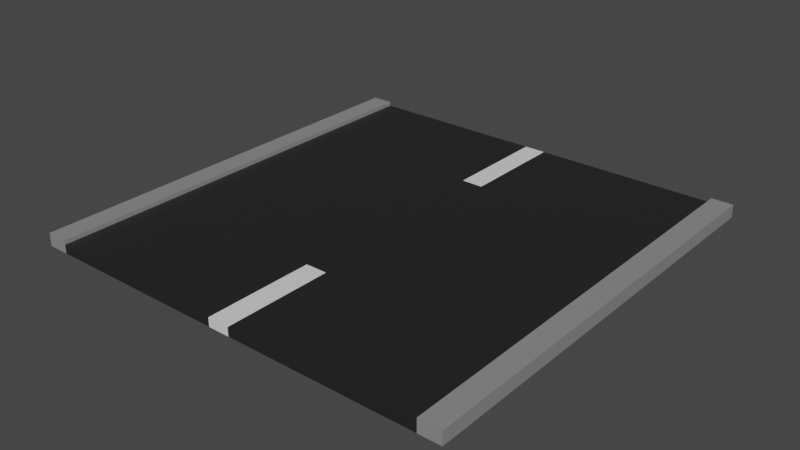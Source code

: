 # Source: RoadTile.blend  (saved by Blender 2.80.75; exported with 4.5.12 LTS)
import bpy
from mathutils import Matrix  # noqa: F401  (used for matrix-valued properties, if any)

bpy.ops.wm.read_factory_settings(use_empty=True)
scene = bpy.context.scene
scene.name = 'Scene'

# ---- collections
col_collection = bpy.data.collections.new('Collection'); scene.collection.children.link(col_collection)

# ---- materials (node trees are filled in below, after node groups)
mat_road_white = bpy.data.materials.new('Road White')
mat_road_white.use_transparent_shadow = False
mat_road_grey = bpy.data.materials.new('Road Grey')
mat_road_grey.use_transparent_shadow = False
mat_road_black = bpy.data.materials.new('Road Black')
mat_road_black.use_transparent_shadow = False

# ---- material node trees
mat_road_white.use_nodes = True; mat_road_white.node_tree.nodes.clear()
_N = mat_road_white.node_tree.nodes; _L = mat_road_white.node_tree.links
n0 = _N.new('ShaderNodeOutputMaterial'); n0.name = 'Material Output'; n0.location = (300, 300)
n1 = _N.new('ShaderNodeBsdfPrincipled'); n1.name = 'Principled BSDF'; n1.location = (10, 300)
n1.distribution = 'GGX'
n1.subsurface_method = 'BURLEY'
n1.inputs[3].default_value = 1.45
n1.inputs[27].default_value = (0.0, 0.0, 0.0, 1.0)
n1.inputs[28].default_value = 1.0
_L.new(n1.outputs[0], n0.inputs[0])
n0.is_active_output = True
mat_road_grey.use_nodes = True; mat_road_grey.node_tree.nodes.clear()
_N = mat_road_grey.node_tree.nodes; _L = mat_road_grey.node_tree.links
n0 = _N.new('ShaderNodeOutputMaterial'); n0.name = 'Material Output'; n0.location = (300, 300)
n1 = _N.new('ShaderNodeBsdfPrincipled'); n1.name = 'Principled BSDF'; n1.location = (10, 300)
n1.distribution = 'GGX'
n1.subsurface_method = 'BURLEY'
n1.inputs[0].default_value = (0.2529, 0.2529, 0.2529, 1.0)
n1.inputs[3].default_value = 1.45
n1.inputs[27].default_value = (0.0, 0.0, 0.0, 1.0)
n1.inputs[28].default_value = 1.0
_L.new(n1.outputs[0], n0.inputs[0])
n0.is_active_output = True
mat_road_black.use_nodes = True; mat_road_black.node_tree.nodes.clear()
_N = mat_road_black.node_tree.nodes; _L = mat_road_black.node_tree.links
n0 = _N.new('ShaderNodeOutputMaterial'); n0.name = 'Material Output'; n0.location = (300, 300)
n1 = _N.new('ShaderNodeBsdfPrincipled'); n1.name = 'Principled BSDF'; n1.location = (10, 300)
n1.distribution = 'GGX'
n1.subsurface_method = 'BURLEY'
n1.inputs[0].default_value = (0.01739, 0.01739, 0.01739, 1.0)
n1.inputs[3].default_value = 1.45
n1.inputs[27].default_value = (0.0, 0.0, 0.0, 1.0)
n1.inputs[28].default_value = 1.0
_L.new(n1.outputs[0], n0.inputs[0])
n0.is_active_output = True

# ---- world
world_world = bpy.data.worlds.new('World'); scene.world = world_world
world_world.use_nodes = True; world_world.node_tree.nodes.clear()
_N = world_world.node_tree.nodes; _L = world_world.node_tree.links
n0 = _N.new('ShaderNodeOutputWorld'); n0.name = 'World Output'; n0.location = (300, 300)
n1 = _N.new('ShaderNodeBackground'); n1.name = 'Background'; n1.location = (10, 300)
n1.inputs[0].default_value = (0.05088, 0.05088, 0.05088, 1.0)
_L.new(n1.outputs[0], n0.inputs[0])
n0.is_active_output = True
world_world.color = (0.05088, 0.05088, 0.05088)
world_world.use_sun_shadow = False
world_world.sun_shadow_jitter_overblur = 0.0

# ---- meshes
me_plane = bpy.data.meshes.new('Plane')
me_plane.from_pydata([(-1.0, -1.0, 0.2), (1.0, -1.0, 0.2), (-1.0, 1.0, 0.2), (1.0, 1.0, 0.2), (0.0, -1.0, 0.2), (0.0, 1.0, 0.2), (-0.9, 1.0, 0.2), (-0.9, -1.0, 0.2), (0.9, -1.0, 0.2), (0.9, 1.0, 0.2), (-1.0, 1.0, -1.49e-08), (-1.0, -1.0, -1.49e-08), (0.9, -1.0, -1.49e-08), (1.0, -1.0, -1.49e-08), (1.0, 1.0, -1.49e-08), (-0.9, 1.0, -1.49e-08), (-0.9, -1.0, -1.49e-08), (0.0, -1.0, -1.49e-08), (0.9, 1.0, -1.49e-08), (0.0, 1.0, -1.49e-08), (-1.0, 1.0, 0.3), (-1.0, -1.0, 0.3), (0.9, -1.0, 0.3), (1.0, -1.0, 0.3), (1.0, 1.0, 0.3), (-0.9, 1.0, 0.3), (-0.9, -1.0, 0.3), (0.9, 1.0, 0.3), (-1.0, 0.0, 0.2), (1.0, 0.0, 0.2), (0.0, 0.0, 0.2), (-0.9, 0.0, 0.2), (0.9, 0.0, 0.2), (-1.0, 0.0, -1.49e-08), (1.0, 0.0, -1.49e-08), (0.0, 0.0, -1.49e-08), (-0.9, 0.0, -1.49e-08), (0.9, 0.0, -1.49e-08), (-1.0, 0.0, 0.3), (1.0, 0.0, 0.3), (-0.9, 0.0, 0.3), (0.9, 0.0, 0.3), (-1.0, -0.5, 0.2), (-1.0, -0.5, -1.49e-08), (-1.0, -0.5, 0.3), (1.0, -0.5, 0.2), (0.0, -0.5, 0.2), (-0.9, -0.5, 0.2), (0.9, -0.5, 0.2), (1.0, -0.5, -1.49e-08), (0.0, -0.5, -1.49e-08), (-0.9, -0.5, -1.49e-08), (0.9, -0.5, -1.49e-08), (1.0, -0.5, 0.3), (-0.9, -0.5, 0.3), (0.9, -0.5, 0.3), (1.0, 0.5, 0.2), (0.0, 0.5, 0.2), (-0.9, 0.5, 0.2), (0.9, 0.5, 0.2), (1.0, 0.5, -1.49e-08), (0.0, 0.5, -1.49e-08), (-0.9, 0.5, -1.49e-08), (0.9, 0.5, -1.49e-08), (1.0, 0.5, 0.3), (-0.9, 0.5, 0.3), (0.9, 0.5, 0.3), (-1.0, 0.5, 0.2), (-1.0, 0.5, -1.49e-08), (-1.0, 0.5, 0.3), (-0.05, -1.0, 0.2), (-0.05, 1.0, 0.2), (-0.05, -1.0, -1.49e-08), (-0.05, 1.0, -1.49e-08), (-0.05, 0.0, -1.49e-08), (-0.05, 0.0, 0.2), (-0.05, -0.5, 0.2), (-0.05, -0.5, -1.49e-08), (-0.05, 0.5, -1.49e-08), (-0.05, 0.5, 0.2), (0.05, 1.0, 0.2), (0.05, -1.0, 0.2), (0.05, 1.0, -1.49e-08), (0.05, -1.0, -1.49e-08), (0.05, 0.0, -1.49e-08), (0.05, 0.0, 0.2), (0.05, -0.5, 0.2), (0.05, -0.5, -1.49e-08), (0.05, 0.5, -1.49e-08), (0.05, 0.5, 0.2)], [], [(45, 53, 23, 1), (79, 57, 5, 71), (7, 26, 21, 0), (89, 59, 9, 80), (63, 18, 14, 60), (78, 73, 19, 61), (68, 10, 15, 62), (88, 82, 18, 63), (56, 60, 14, 3), (6, 15, 10, 2), (81, 83, 12, 8), (42, 43, 11, 0), (71, 73, 15, 6), (70, 72, 17, 4), (3, 14, 18, 9), (8, 12, 13, 1), (0, 11, 16, 7), (80, 82, 19, 5), (66, 64, 24, 27), (69, 65, 25, 20), (9, 27, 24, 3), (67, 69, 20, 2), (47, 54, 26, 7), (2, 20, 25, 6), (59, 66, 27, 9), (1, 23, 22, 8), (48, 55, 41, 32), (58, 65, 40, 31), (42, 44, 38, 28), (44, 54, 40, 38), (55, 53, 39, 41), (67, 68, 33, 28), (45, 49, 34, 29), (87, 84, 37, 52), (43, 33, 36, 51), (77, 74, 35, 50), (52, 37, 34, 49), (86, 48, 32, 85), (76, 46, 30, 75), (56, 64, 39, 29), (70, 4, 46, 76), (81, 8, 48, 86), (12, 52, 49, 13), (72, 77, 50, 17), (11, 43, 51, 16), (83, 87, 52, 12), (1, 13, 49, 45), (22, 23, 53, 55), (21, 26, 54, 44), (0, 21, 44, 42), (8, 22, 55, 48), (31, 40, 54, 47), (28, 33, 43, 42), (29, 39, 53, 45), (3, 24, 64, 56), (2, 10, 68, 67), (6, 25, 65, 58), (32, 41, 66, 59), (28, 38, 69, 67), (38, 40, 65, 69), (41, 39, 64, 66), (29, 34, 60, 56), (84, 88, 63, 37), (33, 68, 62, 36), (74, 78, 61, 35), (37, 63, 60, 34), (85, 32, 59, 89), (75, 30, 57, 79), (31, 75, 79, 58), (36, 62, 78, 74), (16, 51, 77, 72), (7, 70, 76, 47), (47, 76, 75, 31), (51, 36, 74, 77), (7, 16, 72, 70), (5, 19, 73, 71), (62, 15, 73, 78), (58, 79, 71, 6), (30, 85, 89, 57), (35, 61, 88, 84), (17, 50, 87, 83), (4, 81, 86, 46), (46, 86, 85, 30), (50, 35, 84, 87), (9, 18, 82, 80), (4, 17, 83, 81), (61, 19, 82, 88), (57, 89, 80, 5)])
me_plane.polygons.foreach_set('material_index', [1, 0, 1, 2, 1, 1, 1, 1, 1, 1, 2, 1, 2, 0, 1, 1, 1, 0, 1, 1, 1, 1, 1, 1, 1, 1, 1, 1, 1, 1, 1, 1, 1, 1, 1, 1, 1, 2, 2, 1, 0, 2, 1, 1, 1, 1, 1, 1, 1, 1, 1, 1, 1, 1, 1, 1, 1, 1, 1, 1, 1, 1, 1, 1, 1, 1, 2, 2, 2, 1, 1, 2, 2, 1, 2, 0, 1, 2, 2, 1, 1, 0, 2, 1, 2, 0, 1, 0])
_uv = me_plane.uv_layers.new(name='UVMap')
_uv.uv.foreach_set('vector', [1.0, 0.25, 1.0, 0.25, 1.0, 0.0, 1.0, 0.0, 0.474, 0.75, 0.5, 0.75, 0.5, 1.0, 0.474, 1.0, 0.1002, 0.0, 0.1002, 0.0, 0.0, 0.0, 0.0, 0.0, 0.5811, 0.75, 0.9503, 0.75, 0.9503, 1.0, 0.5811, 1.0, 0.9503, 0.75, 0.9503, 1.0, 1.0, 1.0, 1.0, 0.75, 0.474, 0.75, 0.474, 1.0, 0.5, 1.0, 0.5, 0.75, 0.0, 0.75, 0.0, 1.0, 0.1002, 1.0, 0.1002, 0.75, 0.5811, 0.75, 0.5811, 1.0, 0.9503, 1.0, 0.9503, 0.75, 1.0, 0.75, 1.0, 0.75, 1.0, 1.0, 1.0, 1.0, 0.1002, 1.0, 0.1002, 1.0, 0.0, 1.0, 0.0, 1.0, 0.5811, 0.0, 0.5811, 0.0, 0.9503, 0.0, 0.9503, 0.0, 0.0, 0.25, 0.0, 0.25, 0.0, 0.0, 0.0, 0.0, 0.474, 1.0, 0.474, 1.0, 0.1002, 1.0, 0.1002, 1.0, 0.474, 0.0, 0.474, 0.0, 0.5, 0.0, 0.5, 0.0, 1.0, 1.0, 1.0, 1.0, 0.9503, 1.0, 0.9503, 1.0, 0.9503, 0.0, 0.9503, 0.0, 1.0, 0.0, 1.0, 0.0, 0.0, 0.0, 0.0, 0.0, 0.1002, 0.0, 0.1002, 0.0, 0.5811, 1.0, 0.5811, 1.0, 0.5, 1.0, 0.5, 1.0, 0.9503, 0.75, 1.0, 0.75, 1.0, 1.0, 0.9503, 1.0, 0.0, 0.75, 0.1002, 0.75, 0.1002, 1.0, 0.0, 1.0, 0.9503, 1.0, 0.9503, 1.0, 1.0, 1.0, 1.0, 1.0, 0.0, 0.75, 0.0, 0.75, 0.0, 1.0, 0.0, 1.0, 0.1002, 0.25, 0.1002, 0.25, 0.1002, 0.0, 0.1002, 0.0, 0.0, 1.0, 0.0, 1.0, 0.1002, 1.0, 0.1002, 1.0, 0.9503, 0.75, 0.9503, 0.75, 0.9503, 1.0, 0.9503, 1.0, 1.0, 0.0, 1.0, 0.0, 0.9503, 0.0, 0.9503, 0.0, 0.9503, 0.25, 0.9503, 0.25, 0.9503, 0.5, 0.9503, 0.5, 0.1002, 0.75, 0.1002, 0.75, 0.1002, 0.5, 0.1002, 0.5, 0.0, 0.25, 0.0, 0.25, 0.0, 0.5, 0.0, 0.5, 0.0, 0.25, 0.1002, 0.25, 0.1002, 0.5, 0.0, 0.5, 0.9503, 0.25, 1.0, 0.25, 1.0, 0.5, 0.9503, 0.5, 0.0, 0.75, 0.0, 0.75, 0.0, 0.5, 0.0, 0.5, 1.0, 0.25, 1.0, 0.25, 1.0, 0.5, 1.0, 0.5, 0.5811, 0.25, 0.5811, 0.5, 0.9503, 0.5, 0.9503, 0.25, 0.0, 0.25, 0.0, 0.5, 0.1002, 0.5, 0.1002, 0.25, 0.474, 0.25, 0.474, 0.5, 0.5, 0.5, 0.5, 0.25, 0.9503, 0.25, 0.9503, 0.5, 1.0, 0.5, 1.0, 0.25, 0.5811, 0.25, 0.9503, 0.25, 0.9503, 0.5, 0.5811, 0.5, 0.474, 0.25, 0.5, 0.25, 0.5, 0.5, 0.474, 0.5, 1.0, 0.75, 1.0, 0.75, 1.0, 0.5, 1.0, 0.5, 0.474, 0.0, 0.5, 0.0, 0.5, 0.25, 0.474, 0.25, 0.5811, 0.0, 0.9503, 0.0, 0.9503, 0.25, 0.5811, 0.25, 0.9503, 0.0, 0.9503, 0.25, 1.0, 0.25, 1.0, 0.0, 0.474, 0.0, 0.474, 0.25, 0.5, 0.25, 0.5, 0.0, 0.0, 0.0, 0.0, 0.25, 0.1002, 0.25, 0.1002, 0.0, 0.5811, 0.0, 0.5811, 0.25, 0.9503, 0.25, 0.9503, 0.0, 1.0, 0.0, 1.0, 0.0, 1.0, 0.25, 1.0, 0.25, 0.9503, 0.0, 1.0, 0.0, 1.0, 0.25, 0.9503, 0.25, 0.0, 0.0, 0.1002, 0.0, 0.1002, 0.25, 0.0, 0.25, 0.0, 0.0, 0.0, 0.0, 0.0, 0.25, 0.0, 0.25, 0.9503, 0.0, 0.9503, 0.0, 0.9503, 0.25, 0.9503, 0.25, 0.1002, 0.5, 0.1002, 0.5, 0.1002, 0.25, 0.1002, 0.25, 0.0, 0.5, 0.0, 0.5, 0.0, 0.25, 0.0, 0.25, 1.0, 0.5, 1.0, 0.5, 1.0, 0.25, 1.0, 0.25, 1.0, 1.0, 1.0, 1.0, 1.0, 0.75, 1.0, 0.75, 0.0, 1.0, 0.0, 1.0, 0.0, 0.75, 0.0, 0.75, 0.1002, 1.0, 0.1002, 1.0, 0.1002, 0.75, 0.1002, 0.75, 0.9503, 0.5, 0.9503, 0.5, 0.9503, 0.75, 0.9503, 0.75, 0.0, 0.5, 0.0, 0.5, 0.0, 0.75, 0.0, 0.75, 0.0, 0.5, 0.1002, 0.5, 0.1002, 0.75, 0.0, 0.75, 0.9503, 0.5, 1.0, 0.5, 1.0, 0.75, 0.9503, 0.75, 1.0, 0.5, 1.0, 0.5, 1.0, 0.75, 1.0, 0.75, 0.5811, 0.5, 0.5811, 0.75, 0.9503, 0.75, 0.9503, 0.5, 0.0, 0.5, 0.0, 0.75, 0.1002, 0.75, 0.1002, 0.5, 0.474, 0.5, 0.474, 0.75, 0.5, 0.75, 0.5, 0.5, 0.9503, 0.5, 0.9503, 0.75, 1.0, 0.75, 1.0, 0.5, 0.5811, 0.5, 0.9503, 0.5, 0.9503, 0.75, 0.5811, 0.75, 0.474, 0.5, 0.5, 0.5, 0.5, 0.75, 0.474, 0.75, 0.1002, 0.5, 0.474, 0.5, 0.474, 0.75, 0.1002, 0.75, 0.1002, 0.5, 0.1002, 0.75, 0.474, 0.75, 0.474, 0.5, 0.1002, 0.0, 0.1002, 0.25, 0.474, 0.25, 0.474, 0.0, 0.1002, 0.0, 0.474, 0.0, 0.474, 0.25, 0.1002, 0.25, 0.1002, 0.25, 0.474, 0.25, 0.474, 0.5, 0.1002, 0.5, 0.1002, 0.25, 0.1002, 0.5, 0.474, 0.5, 0.474, 0.25, 0.1002, 0.0, 0.1002, 0.0, 0.474, 0.0, 0.474, 0.0, 0.5, 1.0, 0.5, 1.0, 0.474, 1.0, 0.474, 1.0, 0.1002, 0.75, 0.1002, 1.0, 0.474, 1.0, 0.474, 0.75, 0.1002, 0.75, 0.474, 0.75, 0.474, 1.0, 0.1002, 1.0, 0.5, 0.5, 0.5811, 0.5, 0.5811, 0.75, 0.5, 0.75, 0.5, 0.5, 0.5, 0.75, 0.5811, 0.75, 0.5811, 0.5, 0.5, 0.0, 0.5, 0.25, 0.5811, 0.25, 0.5811, 0.0, 0.5, 0.0, 0.5811, 0.0, 0.5811, 0.25, 0.5, 0.25, 0.5, 0.25, 0.5811, 0.25, 0.5811, 0.5, 0.5, 0.5, 0.5, 0.25, 0.5, 0.5, 0.5811, 0.5, 0.5811, 0.25, 0.9503, 1.0, 0.9503, 1.0, 0.5811, 1.0, 0.5811, 1.0, 0.5, 0.0, 0.5, 0.0, 0.5811, 0.0, 0.5811, 0.0, 0.5, 0.75, 0.5, 1.0, 0.5811, 1.0, 0.5811, 0.75, 0.5, 0.75, 0.5811, 0.75, 0.5811, 1.0, 0.5, 1.0])
me_plane.materials.append(mat_road_white)
me_plane.materials.append(mat_road_grey)
me_plane.materials.append(mat_road_black)
me_plane.use_remesh_fix_poles = True
me_plane.use_remesh_preserve_attributes = False
me_plane.use_mirror_vertex_groups = False
me_plane.update()

# ---- objects
ob_road = bpy.data.objects.new('Road', me_plane)

# ---- transforms, parenting, visibility, modifiers, constraints
ob_road.location = (0.0, 0.0, 1.49e-08)
ob_road.scale = (5.0, 5.0, 1.0)
ob_road.lineart.crease_threshold = 0.0

# ---- collection membership
col_collection.objects.link(ob_road)

# ---- scene / render settings (as saved in the file)
scene.frame_start = 1; scene.frame_end = 250; scene.frame_set(1)
scene.render.engine = 'BLENDER_EEVEE_NEXT'
scene.cycles.use_denoising = False
scene.cycles.samples = 128
scene.cycles.sampling_pattern = 'TABULATED_SOBOL'
scene.cycles.use_adaptive_sampling = False
scene.cycles.use_light_tree = False
scene.view_settings.view_transform = 'Filmic'
bpy.context.view_layer.update()

# ---- added for rendering (the .blend has no active camera and no usable light): camera, sun
cam_auto = bpy.data.cameras.new('AutoCamera')
cam_auto.lens = 50.0
cam_auto.sensor_width = 36.0
cam_auto.clip_end = 1000.0
ob_auto_camera = bpy.data.objects.new('AutoCamera', cam_auto)
scene.collection.objects.link(ob_auto_camera)
ob_auto_camera.location = (13.0876, -15.7051, 10.6201)
ob_auto_camera.rotation_euler = (1.09748, -7.21219e-08, 0.694738)
scene.camera = ob_auto_camera
light_auto_sun = bpy.data.lights.new('AutoSun', 'SUN')
light_auto_sun.energy = 3.0
light_auto_sun.angle = 0.0523599
ob_auto_sun = bpy.data.objects.new('AutoSun', light_auto_sun)
scene.collection.objects.link(ob_auto_sun)
ob_auto_sun.rotation_euler = (0.872665, 0.174533, 0.523599)
bpy.context.view_layer.update()
